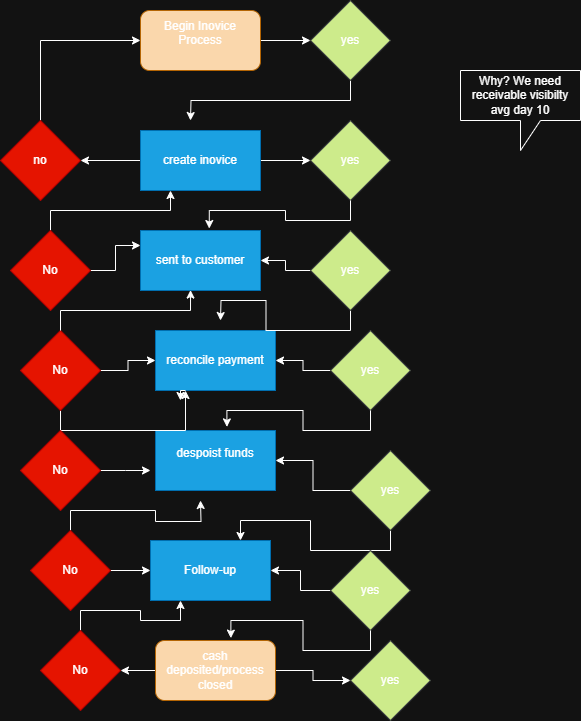

The diagram above was exported from draw.io. Its source (the exported page's mxGraphModel, read from the mxfile embedded in the PNG):
<mxGraphModel dx="1042" dy="722" grid="1" gridSize="10" guides="1" tooltips="1" connect="1" arrows="1" fold="1" page="1" pageScale="1" pageWidth="850" pageHeight="1100" math="0" shadow="0">
  <root>
    <mxCell id="0" />
    <mxCell id="1" parent="0" />
    <mxCell id="mnCPLrgnL4fzQHFNc_Sk-33" style="edgeStyle=orthogonalEdgeStyle;rounded=0;orthogonalLoop=1;jettySize=auto;html=1;exitX=1;exitY=0.5;exitDx=0;exitDy=0;entryX=0;entryY=0.5;entryDx=0;entryDy=0;" edge="1" parent="1" source="mnCPLrgnL4fzQHFNc_Sk-1" target="mnCPLrgnL4fzQHFNc_Sk-18">
      <mxGeometry relative="1" as="geometry" />
    </mxCell>
    <mxCell id="mnCPLrgnL4fzQHFNc_Sk-1" value="Begin Inovice Process&lt;div&gt;&lt;br&gt;&lt;/div&gt;" style="rounded=1;whiteSpace=wrap;html=1;fillColor=#fad7ac;strokeColor=#b46504;" vertex="1" parent="1">
      <mxGeometry x="350" y="30" width="120" height="60" as="geometry" />
    </mxCell>
    <mxCell id="mnCPLrgnL4fzQHFNc_Sk-31" style="edgeStyle=orthogonalEdgeStyle;rounded=0;orthogonalLoop=1;jettySize=auto;html=1;exitX=0;exitY=0.5;exitDx=0;exitDy=0;entryX=1;entryY=0.5;entryDx=0;entryDy=0;" edge="1" parent="1" source="mnCPLrgnL4fzQHFNc_Sk-2" target="mnCPLrgnL4fzQHFNc_Sk-7">
      <mxGeometry relative="1" as="geometry" />
    </mxCell>
    <mxCell id="mnCPLrgnL4fzQHFNc_Sk-32" style="edgeStyle=orthogonalEdgeStyle;rounded=0;orthogonalLoop=1;jettySize=auto;html=1;exitX=1;exitY=0.5;exitDx=0;exitDy=0;" edge="1" parent="1" source="mnCPLrgnL4fzQHFNc_Sk-2" target="mnCPLrgnL4fzQHFNc_Sk-6">
      <mxGeometry relative="1" as="geometry" />
    </mxCell>
    <mxCell id="mnCPLrgnL4fzQHFNc_Sk-2" value="create inovice" style="rounded=0;whiteSpace=wrap;html=1;fillColor=#1ba1e2;fontColor=#ffffff;strokeColor=#006EAF;" vertex="1" parent="1">
      <mxGeometry x="350" y="150" width="120" height="60" as="geometry" />
    </mxCell>
    <mxCell id="mnCPLrgnL4fzQHFNc_Sk-3" value="sent to customer" style="rounded=0;whiteSpace=wrap;html=1;fillColor=#1ba1e2;fontColor=#ffffff;strokeColor=#006EAF;" vertex="1" parent="1">
      <mxGeometry x="350" y="250" width="120" height="60" as="geometry" />
    </mxCell>
    <mxCell id="mnCPLrgnL4fzQHFNc_Sk-4" value="reconcile payment" style="rounded=0;whiteSpace=wrap;html=1;fillColor=#1ba1e2;fontColor=#ffffff;strokeColor=#006EAF;" vertex="1" parent="1">
      <mxGeometry x="365" y="350" width="120" height="60" as="geometry" />
    </mxCell>
    <mxCell id="mnCPLrgnL4fzQHFNc_Sk-5" value="despoist funds&lt;div&gt;&lt;br&gt;&lt;/div&gt;" style="rounded=0;whiteSpace=wrap;html=1;fillColor=#1ba1e2;fontColor=#ffffff;strokeColor=#006EAF;" vertex="1" parent="1">
      <mxGeometry x="365" y="450" width="120" height="60" as="geometry" />
    </mxCell>
    <mxCell id="mnCPLrgnL4fzQHFNc_Sk-6" value="yes" style="rhombus;whiteSpace=wrap;html=1;fillColor=#cdeb8b;strokeColor=#36393d;" vertex="1" parent="1">
      <mxGeometry x="520" y="140" width="80" height="80" as="geometry" />
    </mxCell>
    <mxCell id="mnCPLrgnL4fzQHFNc_Sk-40" style="edgeStyle=orthogonalEdgeStyle;rounded=0;orthogonalLoop=1;jettySize=auto;html=1;exitX=0.5;exitY=0;exitDx=0;exitDy=0;entryX=0;entryY=0.5;entryDx=0;entryDy=0;" edge="1" parent="1" source="mnCPLrgnL4fzQHFNc_Sk-7" target="mnCPLrgnL4fzQHFNc_Sk-1">
      <mxGeometry relative="1" as="geometry" />
    </mxCell>
    <mxCell id="mnCPLrgnL4fzQHFNc_Sk-7" value="no" style="rhombus;whiteSpace=wrap;html=1;fillColor=#e51400;fontColor=#ffffff;strokeColor=#B20000;" vertex="1" parent="1">
      <mxGeometry x="210" y="140" width="80" height="80" as="geometry" />
    </mxCell>
    <mxCell id="mnCPLrgnL4fzQHFNc_Sk-21" style="edgeStyle=orthogonalEdgeStyle;rounded=0;orthogonalLoop=1;jettySize=auto;html=1;exitX=0;exitY=0.5;exitDx=0;exitDy=0;entryX=1;entryY=0.5;entryDx=0;entryDy=0;" edge="1" parent="1" source="mnCPLrgnL4fzQHFNc_Sk-8" target="mnCPLrgnL4fzQHFNc_Sk-3">
      <mxGeometry relative="1" as="geometry" />
    </mxCell>
    <mxCell id="mnCPLrgnL4fzQHFNc_Sk-36" style="edgeStyle=orthogonalEdgeStyle;rounded=0;orthogonalLoop=1;jettySize=auto;html=1;exitX=0.5;exitY=1;exitDx=0;exitDy=0;" edge="1" parent="1" source="mnCPLrgnL4fzQHFNc_Sk-8">
      <mxGeometry relative="1" as="geometry">
        <mxPoint x="430" y="340" as="targetPoint" />
      </mxGeometry>
    </mxCell>
    <mxCell id="mnCPLrgnL4fzQHFNc_Sk-8" value="yes" style="rhombus;whiteSpace=wrap;html=1;fillColor=#cdeb8b;strokeColor=#36393d;" vertex="1" parent="1">
      <mxGeometry x="520" y="250" width="80" height="80" as="geometry" />
    </mxCell>
    <mxCell id="mnCPLrgnL4fzQHFNc_Sk-22" style="edgeStyle=orthogonalEdgeStyle;rounded=0;orthogonalLoop=1;jettySize=auto;html=1;exitX=1;exitY=0.5;exitDx=0;exitDy=0;entryX=0;entryY=0.25;entryDx=0;entryDy=0;" edge="1" parent="1" source="mnCPLrgnL4fzQHFNc_Sk-9" target="mnCPLrgnL4fzQHFNc_Sk-3">
      <mxGeometry relative="1" as="geometry" />
    </mxCell>
    <mxCell id="mnCPLrgnL4fzQHFNc_Sk-41" style="edgeStyle=orthogonalEdgeStyle;rounded=0;orthogonalLoop=1;jettySize=auto;html=1;exitX=0.5;exitY=0;exitDx=0;exitDy=0;entryX=0.25;entryY=1;entryDx=0;entryDy=0;" edge="1" parent="1" source="mnCPLrgnL4fzQHFNc_Sk-9" target="mnCPLrgnL4fzQHFNc_Sk-2">
      <mxGeometry relative="1" as="geometry" />
    </mxCell>
    <mxCell id="mnCPLrgnL4fzQHFNc_Sk-9" value="No" style="rhombus;whiteSpace=wrap;html=1;fillColor=#e51400;fontColor=#ffffff;strokeColor=#B20000;" vertex="1" parent="1">
      <mxGeometry x="220" y="250" width="80" height="80" as="geometry" />
    </mxCell>
    <mxCell id="mnCPLrgnL4fzQHFNc_Sk-23" style="edgeStyle=orthogonalEdgeStyle;rounded=0;orthogonalLoop=1;jettySize=auto;html=1;exitX=0;exitY=0.5;exitDx=0;exitDy=0;entryX=1;entryY=0.5;entryDx=0;entryDy=0;" edge="1" parent="1" source="mnCPLrgnL4fzQHFNc_Sk-10" target="mnCPLrgnL4fzQHFNc_Sk-4">
      <mxGeometry relative="1" as="geometry" />
    </mxCell>
    <mxCell id="mnCPLrgnL4fzQHFNc_Sk-10" value="yes" style="rhombus;whiteSpace=wrap;html=1;fillColor=#cdeb8b;strokeColor=#36393d;" vertex="1" parent="1">
      <mxGeometry x="540" y="350" width="80" height="80" as="geometry" />
    </mxCell>
    <mxCell id="mnCPLrgnL4fzQHFNc_Sk-24" style="edgeStyle=orthogonalEdgeStyle;rounded=0;orthogonalLoop=1;jettySize=auto;html=1;exitX=1;exitY=0.5;exitDx=0;exitDy=0;entryX=0;entryY=0.5;entryDx=0;entryDy=0;" edge="1" parent="1" source="mnCPLrgnL4fzQHFNc_Sk-11" target="mnCPLrgnL4fzQHFNc_Sk-4">
      <mxGeometry relative="1" as="geometry" />
    </mxCell>
    <mxCell id="mnCPLrgnL4fzQHFNc_Sk-43" style="edgeStyle=orthogonalEdgeStyle;rounded=0;orthogonalLoop=1;jettySize=auto;html=1;exitX=0.5;exitY=1;exitDx=0;exitDy=0;entryX=0.25;entryY=1;entryDx=0;entryDy=0;" edge="1" parent="1" source="mnCPLrgnL4fzQHFNc_Sk-11" target="mnCPLrgnL4fzQHFNc_Sk-4">
      <mxGeometry relative="1" as="geometry" />
    </mxCell>
    <mxCell id="mnCPLrgnL4fzQHFNc_Sk-11" value="No" style="rhombus;whiteSpace=wrap;html=1;fillColor=#e51400;fontColor=#ffffff;strokeColor=#B20000;" vertex="1" parent="1">
      <mxGeometry x="230" y="350" width="80" height="80" as="geometry" />
    </mxCell>
    <mxCell id="mnCPLrgnL4fzQHFNc_Sk-25" style="edgeStyle=orthogonalEdgeStyle;rounded=0;orthogonalLoop=1;jettySize=auto;html=1;exitX=0;exitY=0.5;exitDx=0;exitDy=0;entryX=1;entryY=0.5;entryDx=0;entryDy=0;" edge="1" parent="1" source="mnCPLrgnL4fzQHFNc_Sk-12" target="mnCPLrgnL4fzQHFNc_Sk-5">
      <mxGeometry relative="1" as="geometry" />
    </mxCell>
    <mxCell id="mnCPLrgnL4fzQHFNc_Sk-38" style="edgeStyle=orthogonalEdgeStyle;rounded=0;orthogonalLoop=1;jettySize=auto;html=1;exitX=0.5;exitY=1;exitDx=0;exitDy=0;entryX=0.75;entryY=0;entryDx=0;entryDy=0;" edge="1" parent="1" source="mnCPLrgnL4fzQHFNc_Sk-12" target="mnCPLrgnL4fzQHFNc_Sk-14">
      <mxGeometry relative="1" as="geometry" />
    </mxCell>
    <mxCell id="mnCPLrgnL4fzQHFNc_Sk-12" value="yes" style="rhombus;whiteSpace=wrap;html=1;fillColor=#cdeb8b;strokeColor=#36393d;" vertex="1" parent="1">
      <mxGeometry x="560" y="470" width="80" height="80" as="geometry" />
    </mxCell>
    <mxCell id="mnCPLrgnL4fzQHFNc_Sk-26" style="edgeStyle=orthogonalEdgeStyle;rounded=0;orthogonalLoop=1;jettySize=auto;html=1;exitX=1;exitY=0.5;exitDx=0;exitDy=0;" edge="1" parent="1" source="mnCPLrgnL4fzQHFNc_Sk-13">
      <mxGeometry relative="1" as="geometry">
        <mxPoint x="360" y="490" as="targetPoint" />
      </mxGeometry>
    </mxCell>
    <mxCell id="mnCPLrgnL4fzQHFNc_Sk-44" style="edgeStyle=orthogonalEdgeStyle;rounded=0;orthogonalLoop=1;jettySize=auto;html=1;entryX=0.5;entryY=1;entryDx=0;entryDy=0;exitX=0.5;exitY=1;exitDx=0;exitDy=0;" edge="1" parent="1" source="mnCPLrgnL4fzQHFNc_Sk-13" target="mnCPLrgnL4fzQHFNc_Sk-13">
      <mxGeometry relative="1" as="geometry">
        <mxPoint x="370" y="540" as="sourcePoint" />
      </mxGeometry>
    </mxCell>
    <mxCell id="mnCPLrgnL4fzQHFNc_Sk-13" value="No" style="rhombus;whiteSpace=wrap;html=1;fillColor=#e51400;fontColor=#ffffff;strokeColor=#B20000;" vertex="1" parent="1">
      <mxGeometry x="230" y="450" width="80" height="80" as="geometry" />
    </mxCell>
    <mxCell id="mnCPLrgnL4fzQHFNc_Sk-14" value="Follow-up" style="rounded=0;whiteSpace=wrap;html=1;fillColor=#1ba1e2;fontColor=#ffffff;strokeColor=#006EAF;" vertex="1" parent="1">
      <mxGeometry x="360" y="560" width="120" height="60" as="geometry" />
    </mxCell>
    <mxCell id="mnCPLrgnL4fzQHFNc_Sk-27" style="edgeStyle=orthogonalEdgeStyle;rounded=0;orthogonalLoop=1;jettySize=auto;html=1;exitX=0;exitY=0.5;exitDx=0;exitDy=0;" edge="1" parent="1" source="mnCPLrgnL4fzQHFNc_Sk-15" target="mnCPLrgnL4fzQHFNc_Sk-14">
      <mxGeometry relative="1" as="geometry" />
    </mxCell>
    <mxCell id="mnCPLrgnL4fzQHFNc_Sk-15" value="yes" style="rhombus;whiteSpace=wrap;html=1;fillColor=#cdeb8b;strokeColor=#36393d;" vertex="1" parent="1">
      <mxGeometry x="540" y="570" width="80" height="80" as="geometry" />
    </mxCell>
    <mxCell id="mnCPLrgnL4fzQHFNc_Sk-28" style="edgeStyle=orthogonalEdgeStyle;rounded=0;orthogonalLoop=1;jettySize=auto;html=1;exitX=1;exitY=0.5;exitDx=0;exitDy=0;entryX=0;entryY=0.5;entryDx=0;entryDy=0;" edge="1" parent="1" source="mnCPLrgnL4fzQHFNc_Sk-16" target="mnCPLrgnL4fzQHFNc_Sk-14">
      <mxGeometry relative="1" as="geometry" />
    </mxCell>
    <mxCell id="mnCPLrgnL4fzQHFNc_Sk-46" style="edgeStyle=orthogonalEdgeStyle;rounded=0;orthogonalLoop=1;jettySize=auto;html=1;exitX=0.5;exitY=0;exitDx=0;exitDy=0;" edge="1" parent="1" source="mnCPLrgnL4fzQHFNc_Sk-16">
      <mxGeometry relative="1" as="geometry">
        <mxPoint x="410" y="520" as="targetPoint" />
      </mxGeometry>
    </mxCell>
    <mxCell id="mnCPLrgnL4fzQHFNc_Sk-16" value="No" style="rhombus;whiteSpace=wrap;html=1;fillColor=#e51400;fontColor=#ffffff;strokeColor=#B20000;" vertex="1" parent="1">
      <mxGeometry x="240" y="550" width="80" height="80" as="geometry" />
    </mxCell>
    <mxCell id="mnCPLrgnL4fzQHFNc_Sk-29" style="edgeStyle=orthogonalEdgeStyle;rounded=0;orthogonalLoop=1;jettySize=auto;html=1;entryX=0;entryY=0.5;entryDx=0;entryDy=0;" edge="1" parent="1" source="mnCPLrgnL4fzQHFNc_Sk-17" target="mnCPLrgnL4fzQHFNc_Sk-19">
      <mxGeometry relative="1" as="geometry" />
    </mxCell>
    <mxCell id="mnCPLrgnL4fzQHFNc_Sk-30" style="edgeStyle=orthogonalEdgeStyle;rounded=0;orthogonalLoop=1;jettySize=auto;html=1;" edge="1" parent="1" source="mnCPLrgnL4fzQHFNc_Sk-17" target="mnCPLrgnL4fzQHFNc_Sk-20">
      <mxGeometry relative="1" as="geometry" />
    </mxCell>
    <mxCell id="mnCPLrgnL4fzQHFNc_Sk-17" value="cash deposited/process closed" style="rounded=1;whiteSpace=wrap;html=1;fillColor=#fad7ac;strokeColor=#b46504;" vertex="1" parent="1">
      <mxGeometry x="365" y="660" width="120" height="60" as="geometry" />
    </mxCell>
    <mxCell id="mnCPLrgnL4fzQHFNc_Sk-34" style="edgeStyle=orthogonalEdgeStyle;rounded=0;orthogonalLoop=1;jettySize=auto;html=1;exitX=0.5;exitY=1;exitDx=0;exitDy=0;" edge="1" parent="1" source="mnCPLrgnL4fzQHFNc_Sk-18">
      <mxGeometry relative="1" as="geometry">
        <mxPoint x="400" y="140" as="targetPoint" />
      </mxGeometry>
    </mxCell>
    <mxCell id="mnCPLrgnL4fzQHFNc_Sk-18" value="yes" style="rhombus;whiteSpace=wrap;html=1;fillColor=#cdeb8b;strokeColor=#36393d;" vertex="1" parent="1">
      <mxGeometry x="520" y="20" width="80" height="80" as="geometry" />
    </mxCell>
    <mxCell id="mnCPLrgnL4fzQHFNc_Sk-19" value="yes" style="rhombus;whiteSpace=wrap;html=1;fillColor=#cdeb8b;strokeColor=#36393d;" vertex="1" parent="1">
      <mxGeometry x="560" y="660" width="80" height="80" as="geometry" />
    </mxCell>
    <mxCell id="mnCPLrgnL4fzQHFNc_Sk-47" style="edgeStyle=orthogonalEdgeStyle;rounded=0;orthogonalLoop=1;jettySize=auto;html=1;exitX=0.5;exitY=0;exitDx=0;exitDy=0;entryX=0.25;entryY=1;entryDx=0;entryDy=0;" edge="1" parent="1" source="mnCPLrgnL4fzQHFNc_Sk-20" target="mnCPLrgnL4fzQHFNc_Sk-14">
      <mxGeometry relative="1" as="geometry" />
    </mxCell>
    <mxCell id="mnCPLrgnL4fzQHFNc_Sk-20" value="No" style="rhombus;whiteSpace=wrap;html=1;fillColor=#e51400;fontColor=#ffffff;strokeColor=#B20000;" vertex="1" parent="1">
      <mxGeometry x="250" y="650" width="80" height="80" as="geometry" />
    </mxCell>
    <mxCell id="mnCPLrgnL4fzQHFNc_Sk-35" style="edgeStyle=orthogonalEdgeStyle;rounded=0;orthogonalLoop=1;jettySize=auto;html=1;exitX=0.5;exitY=1;exitDx=0;exitDy=0;entryX=0.573;entryY=-0.033;entryDx=0;entryDy=0;entryPerimeter=0;" edge="1" parent="1" source="mnCPLrgnL4fzQHFNc_Sk-6" target="mnCPLrgnL4fzQHFNc_Sk-3">
      <mxGeometry relative="1" as="geometry" />
    </mxCell>
    <mxCell id="mnCPLrgnL4fzQHFNc_Sk-37" style="edgeStyle=orthogonalEdgeStyle;rounded=0;orthogonalLoop=1;jettySize=auto;html=1;exitX=0.5;exitY=1;exitDx=0;exitDy=0;entryX=0.595;entryY=-0.06;entryDx=0;entryDy=0;entryPerimeter=0;" edge="1" parent="1" source="mnCPLrgnL4fzQHFNc_Sk-10" target="mnCPLrgnL4fzQHFNc_Sk-5">
      <mxGeometry relative="1" as="geometry" />
    </mxCell>
    <mxCell id="mnCPLrgnL4fzQHFNc_Sk-39" style="edgeStyle=orthogonalEdgeStyle;rounded=0;orthogonalLoop=1;jettySize=auto;html=1;exitX=0.5;exitY=1;exitDx=0;exitDy=0;entryX=0.628;entryY=-0.04;entryDx=0;entryDy=0;entryPerimeter=0;" edge="1" parent="1" source="mnCPLrgnL4fzQHFNc_Sk-15" target="mnCPLrgnL4fzQHFNc_Sk-17">
      <mxGeometry relative="1" as="geometry" />
    </mxCell>
    <mxCell id="mnCPLrgnL4fzQHFNc_Sk-42" style="edgeStyle=orthogonalEdgeStyle;rounded=0;orthogonalLoop=1;jettySize=auto;html=1;exitX=0.5;exitY=0;exitDx=0;exitDy=0;entryX=0.417;entryY=0.993;entryDx=0;entryDy=0;entryPerimeter=0;" edge="1" parent="1" source="mnCPLrgnL4fzQHFNc_Sk-11" target="mnCPLrgnL4fzQHFNc_Sk-3">
      <mxGeometry relative="1" as="geometry" />
    </mxCell>
    <mxCell id="mnCPLrgnL4fzQHFNc_Sk-45" style="edgeStyle=orthogonalEdgeStyle;rounded=0;orthogonalLoop=1;jettySize=auto;html=1;exitX=0.5;exitY=1;exitDx=0;exitDy=0;" edge="1" parent="1" source="mnCPLrgnL4fzQHFNc_Sk-16" target="mnCPLrgnL4fzQHFNc_Sk-16">
      <mxGeometry relative="1" as="geometry" />
    </mxCell>
    <mxCell id="mnCPLrgnL4fzQHFNc_Sk-48" style="edgeStyle=orthogonalEdgeStyle;rounded=0;orthogonalLoop=1;jettySize=auto;html=1;exitX=0.25;exitY=1;exitDx=0;exitDy=0;" edge="1" parent="1" source="mnCPLrgnL4fzQHFNc_Sk-4">
      <mxGeometry relative="1" as="geometry">
        <mxPoint x="390" y="420" as="targetPoint" />
      </mxGeometry>
    </mxCell>
    <mxCell id="mnCPLrgnL4fzQHFNc_Sk-49" value="Why? We need receivable visibilty avg day 10" style="shape=callout;whiteSpace=wrap;html=1;perimeter=calloutPerimeter;" vertex="1" parent="1">
      <mxGeometry x="670" y="90" width="120" height="80" as="geometry" />
    </mxCell>
  </root>
</mxGraphModel>